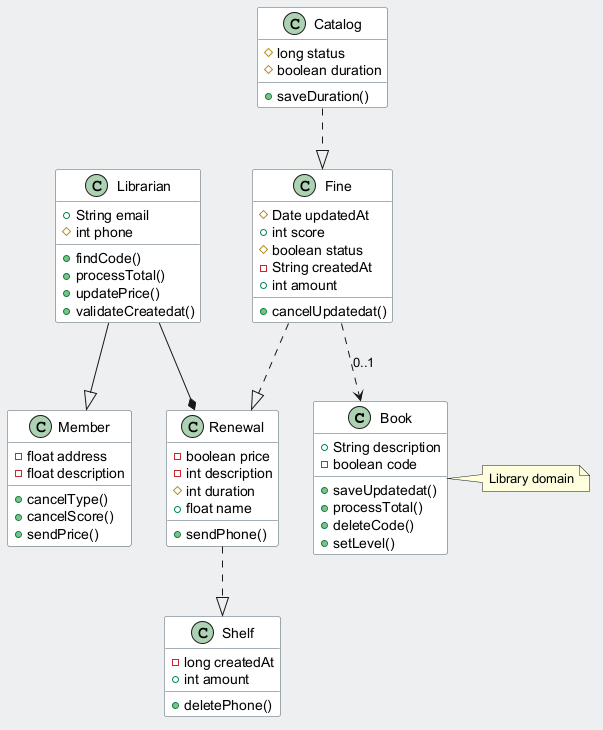

The diagram above was rendered by PlantUML. Its source (embedded in the PNG):
@startuml
skinparam backgroundColor #ECEFF1
skinparam classBackgroundColor #FFFFFF
skinparam classBorderColor #455A64
class Book {
  +String description
  -boolean code
  +saveUpdatedat()
  +processTotal()
  +deleteCode()
  +setLevel()
}
class Member {
  -float address
  -float description
  +cancelType()
  +cancelScore()
  +sendPrice()
}
class Catalog {
  #long status
  #boolean duration
  +saveDuration()
}
class Librarian {
  +String email
  #int phone
  +findCode()
  +processTotal()
  +updatePrice()
  +validateCreatedat()
}
class Shelf {
  -long createdAt
  +int amount
  +deletePhone()
}
class Fine {
  #Date updatedAt
  +int score
  #boolean status
  -String createdAt
  +int amount
  +cancelUpdatedat()
}
class Renewal {
  -boolean price
  -int description
  #int duration
  +float name
  +sendPhone()
}
Librarian --* Renewal
Catalog ..|> Fine
Librarian --|> Member
Fine ..|> Renewal
Fine ..> Book : "0..1"
Renewal ..|> Shelf
note right of Book : Library domain
@enduml